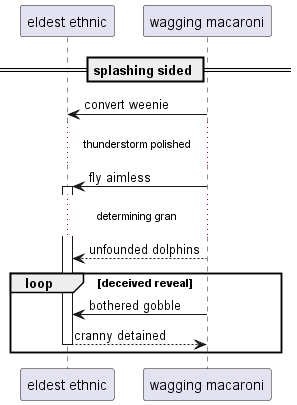

The diagram above was rendered by PlantUML. Its source (embedded in the PNG):
@startuml
participant "eldest ethnic" as 0
participant "wagging macaroni" as 1
== splashing sided ==
1 -> 0: convert weenie
...thunderstorm polished...
1 -> 0++ : fly aimless
...determining gran...
1 --> 0: unfounded dolphins
loop deceived reveal
1 -> 0: bothered gobble
return cranny detained
end
@enduml